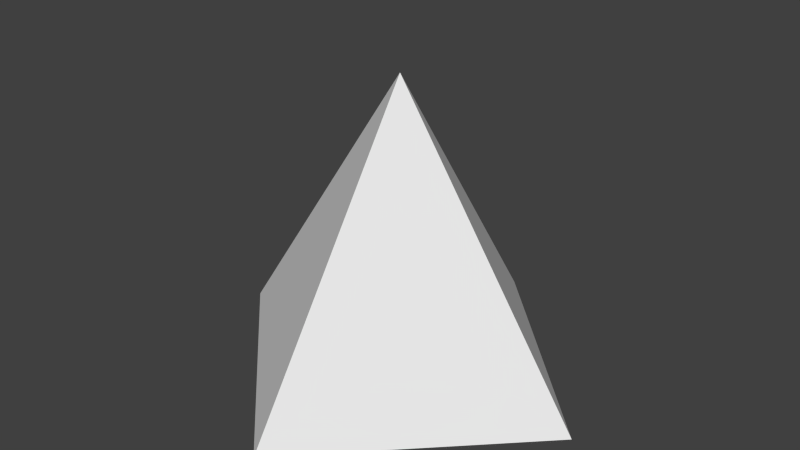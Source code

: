 # Source: pointerFun.blend  (saved by Blender 2.76.0; exported with 4.5.12 LTS)
import bpy
from mathutils import Matrix  # noqa: F401  (used for matrix-valued properties, if any)

bpy.ops.wm.read_factory_settings(use_empty=True)
scene = bpy.context.scene
scene.name = 'Scene'

# ---- collections
col_collection_1 = bpy.data.collections.new('Collection 1'); scene.collection.children.link(col_collection_1)

# ---- world
world_world = bpy.data.worlds.new('World'); scene.world = world_world
world_world.color = (0.05088, 0.05088, 0.05088)
world_world.use_sun_shadow = False
world_world.sun_shadow_jitter_overblur = 0.0
world_world.cycles.sampling_method = 'MANUAL'
world_world.cycles.sample_map_resolution = 256

# ---- meshes
me_cone = bpy.data.meshes.new('Cone')
me_cone.from_pydata([(1.336e-08, 1.0, -0.3505), (1.0, -3.688e-08, -0.3505), (-7.406e-08, -1.0, -0.3505), (1.336e-08, 6.83e-09, 1.149), (-1.0, 1.875e-08, -0.3505)], [], [(2, 3, 4), (0, 3, 1), (4, 3, 0), (1, 3, 2), (0, 1, 2, 4)])
me_cone.use_remesh_preserve_volume = False
me_cone.use_remesh_preserve_attributes = False
me_cone.use_mirror_vertex_groups = False
me_cone.update()

# ---- objects
ob_cone = bpy.data.objects.new('Cone', me_cone)

# ---- transforms, parenting, visibility, modifiers, constraints
ob_cone.location = (0.0, 0.0, 0.0)
ob_cone.lineart.crease_threshold = 0.0

# ---- collection membership
col_collection_1.objects.link(ob_cone)

# ---- scene / render settings (as saved in the file)
scene.frame_start = 1; scene.frame_end = 250; scene.frame_set(1)
scene.render.engine = 'BLENDER_EEVEE_NEXT'
scene.render.resolution_percentage = 50
scene.render.dither_intensity = 0.0
scene.cycles.use_denoising = False
scene.cycles.samples = 10
scene.cycles.sampling_pattern = 'TABULATED_SOBOL'
scene.cycles.light_sampling_threshold = 0.0
scene.cycles.use_adaptive_sampling = False
scene.cycles.use_light_tree = False
scene.cycles.blur_glossy = 0.0
scene.cycles.pixel_filter_type = 'GAUSSIAN'
scene.cycles.sample_clamp_indirect = 0.0
scene.view_settings.view_transform = 'Standard'
bpy.context.view_layer.update()

# ---- added for rendering (the .blend has no active camera and no usable light): camera, sun
cam_auto = bpy.data.cameras.new('AutoCamera')
cam_auto.lens = 50.0
cam_auto.sensor_width = 36.0
cam_auto.clip_end = 1000.0
ob_auto_camera = bpy.data.objects.new('AutoCamera', cam_auto)
scene.collection.objects.link(ob_auto_camera)
ob_auto_camera.location = (2.96216, -3.5546, 2.7692)
ob_auto_camera.rotation_euler = (1.09748, -7.21219e-08, 0.694738)
scene.camera = ob_auto_camera
light_auto_sun = bpy.data.lights.new('AutoSun', 'SUN')
light_auto_sun.energy = 3.0
light_auto_sun.angle = 0.0523599
ob_auto_sun = bpy.data.objects.new('AutoSun', light_auto_sun)
scene.collection.objects.link(ob_auto_sun)
ob_auto_sun.rotation_euler = (0.872665, 0.174533, 0.523599)
bpy.context.view_layer.update()
